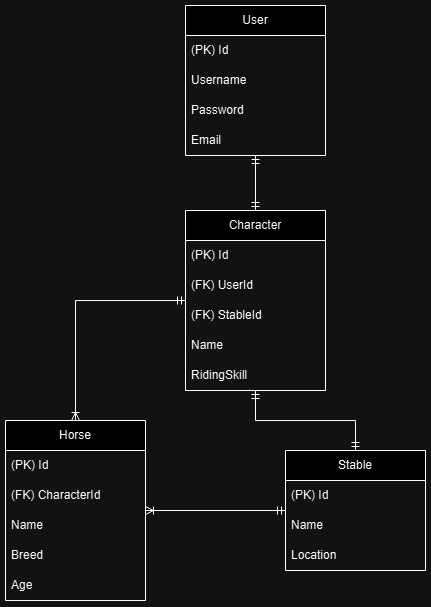

The diagram above was exported from draw.io. Its source (the exported page's mxGraphModel, read from the mxfile embedded in the PNG):
<mxGraphModel dx="580" dy="757" grid="1" gridSize="10" guides="1" tooltips="1" connect="1" arrows="1" fold="1" page="1" pageScale="1" pageWidth="850" pageHeight="1100" math="0" shadow="0">
  <root>
    <mxCell id="0" />
    <mxCell id="1" parent="0" />
    <mxCell id="_MnEuAnLWsu5wiUz2abz-24" style="edgeStyle=orthogonalEdgeStyle;rounded=0;orthogonalLoop=1;jettySize=auto;html=1;startArrow=ERmandOne;startFill=0;endArrow=ERmandOne;endFill=0;" edge="1" parent="1" source="_MnEuAnLWsu5wiUz2abz-2" target="_MnEuAnLWsu5wiUz2abz-14">
      <mxGeometry relative="1" as="geometry" />
    </mxCell>
    <mxCell id="_MnEuAnLWsu5wiUz2abz-2" value="User" style="swimlane;fontStyle=0;childLayout=stackLayout;horizontal=1;startSize=30;horizontalStack=0;resizeParent=1;resizeParentMax=0;resizeLast=0;collapsible=1;marginBottom=0;whiteSpace=wrap;html=1;" vertex="1" parent="1">
      <mxGeometry x="1090" y="105" width="140" height="150" as="geometry" />
    </mxCell>
    <mxCell id="_MnEuAnLWsu5wiUz2abz-3" value="(PK) Id" style="text;strokeColor=none;fillColor=none;align=left;verticalAlign=middle;spacingLeft=4;spacingRight=4;overflow=hidden;points=[[0,0.5],[1,0.5]];portConstraint=eastwest;rotatable=0;whiteSpace=wrap;html=1;" vertex="1" parent="_MnEuAnLWsu5wiUz2abz-2">
      <mxGeometry y="30" width="140" height="30" as="geometry" />
    </mxCell>
    <mxCell id="_MnEuAnLWsu5wiUz2abz-4" value="Username" style="text;strokeColor=none;fillColor=none;align=left;verticalAlign=middle;spacingLeft=4;spacingRight=4;overflow=hidden;points=[[0,0.5],[1,0.5]];portConstraint=eastwest;rotatable=0;whiteSpace=wrap;html=1;" vertex="1" parent="_MnEuAnLWsu5wiUz2abz-2">
      <mxGeometry y="60" width="140" height="30" as="geometry" />
    </mxCell>
    <mxCell id="_MnEuAnLWsu5wiUz2abz-5" value="Password" style="text;strokeColor=none;fillColor=none;align=left;verticalAlign=middle;spacingLeft=4;spacingRight=4;overflow=hidden;points=[[0,0.5],[1,0.5]];portConstraint=eastwest;rotatable=0;whiteSpace=wrap;html=1;" vertex="1" parent="_MnEuAnLWsu5wiUz2abz-2">
      <mxGeometry y="90" width="140" height="30" as="geometry" />
    </mxCell>
    <mxCell id="_MnEuAnLWsu5wiUz2abz-18" value="Email" style="text;strokeColor=none;fillColor=none;align=left;verticalAlign=middle;spacingLeft=4;spacingRight=4;overflow=hidden;points=[[0,0.5],[1,0.5]];portConstraint=eastwest;rotatable=0;whiteSpace=wrap;html=1;" vertex="1" parent="_MnEuAnLWsu5wiUz2abz-2">
      <mxGeometry y="120" width="140" height="30" as="geometry" />
    </mxCell>
    <mxCell id="_MnEuAnLWsu5wiUz2abz-6" value="Stable" style="swimlane;fontStyle=0;childLayout=stackLayout;horizontal=1;startSize=30;horizontalStack=0;resizeParent=1;resizeParentMax=0;resizeLast=0;collapsible=1;marginBottom=0;whiteSpace=wrap;html=1;" vertex="1" parent="1">
      <mxGeometry x="1190" y="550" width="140" height="120" as="geometry" />
    </mxCell>
    <mxCell id="_MnEuAnLWsu5wiUz2abz-7" value="(PK) Id" style="text;strokeColor=none;fillColor=none;align=left;verticalAlign=middle;spacingLeft=4;spacingRight=4;overflow=hidden;points=[[0,0.5],[1,0.5]];portConstraint=eastwest;rotatable=0;whiteSpace=wrap;html=1;" vertex="1" parent="_MnEuAnLWsu5wiUz2abz-6">
      <mxGeometry y="30" width="140" height="30" as="geometry" />
    </mxCell>
    <mxCell id="_MnEuAnLWsu5wiUz2abz-8" value="Name" style="text;strokeColor=none;fillColor=none;align=left;verticalAlign=middle;spacingLeft=4;spacingRight=4;overflow=hidden;points=[[0,0.5],[1,0.5]];portConstraint=eastwest;rotatable=0;whiteSpace=wrap;html=1;" vertex="1" parent="_MnEuAnLWsu5wiUz2abz-6">
      <mxGeometry y="60" width="140" height="30" as="geometry" />
    </mxCell>
    <mxCell id="_MnEuAnLWsu5wiUz2abz-9" value="Location" style="text;strokeColor=none;fillColor=none;align=left;verticalAlign=middle;spacingLeft=4;spacingRight=4;overflow=hidden;points=[[0,0.5],[1,0.5]];portConstraint=eastwest;rotatable=0;whiteSpace=wrap;html=1;" vertex="1" parent="_MnEuAnLWsu5wiUz2abz-6">
      <mxGeometry y="90" width="140" height="30" as="geometry" />
    </mxCell>
    <mxCell id="_MnEuAnLWsu5wiUz2abz-27" style="edgeStyle=orthogonalEdgeStyle;rounded=0;orthogonalLoop=1;jettySize=auto;html=1;startArrow=ERoneToMany;startFill=0;endArrow=ERmandOne;endFill=0;" edge="1" parent="1" source="_MnEuAnLWsu5wiUz2abz-10" target="_MnEuAnLWsu5wiUz2abz-6">
      <mxGeometry relative="1" as="geometry" />
    </mxCell>
    <mxCell id="_MnEuAnLWsu5wiUz2abz-10" value="Horse" style="swimlane;fontStyle=0;childLayout=stackLayout;horizontal=1;startSize=30;horizontalStack=0;resizeParent=1;resizeParentMax=0;resizeLast=0;collapsible=1;marginBottom=0;whiteSpace=wrap;html=1;" vertex="1" parent="1">
      <mxGeometry x="910" y="520" width="140" height="180" as="geometry" />
    </mxCell>
    <mxCell id="_MnEuAnLWsu5wiUz2abz-11" value="(PK) Id" style="text;strokeColor=none;fillColor=none;align=left;verticalAlign=middle;spacingLeft=4;spacingRight=4;overflow=hidden;points=[[0,0.5],[1,0.5]];portConstraint=eastwest;rotatable=0;whiteSpace=wrap;html=1;" vertex="1" parent="_MnEuAnLWsu5wiUz2abz-10">
      <mxGeometry y="30" width="140" height="30" as="geometry" />
    </mxCell>
    <mxCell id="_MnEuAnLWsu5wiUz2abz-22" value="(FK) CharacterId" style="text;strokeColor=none;fillColor=none;align=left;verticalAlign=middle;spacingLeft=4;spacingRight=4;overflow=hidden;points=[[0,0.5],[1,0.5]];portConstraint=eastwest;rotatable=0;whiteSpace=wrap;html=1;" vertex="1" parent="_MnEuAnLWsu5wiUz2abz-10">
      <mxGeometry y="60" width="140" height="30" as="geometry" />
    </mxCell>
    <mxCell id="_MnEuAnLWsu5wiUz2abz-12" value="Name" style="text;strokeColor=none;fillColor=none;align=left;verticalAlign=middle;spacingLeft=4;spacingRight=4;overflow=hidden;points=[[0,0.5],[1,0.5]];portConstraint=eastwest;rotatable=0;whiteSpace=wrap;html=1;" vertex="1" parent="_MnEuAnLWsu5wiUz2abz-10">
      <mxGeometry y="90" width="140" height="30" as="geometry" />
    </mxCell>
    <mxCell id="_MnEuAnLWsu5wiUz2abz-13" value="Breed" style="text;strokeColor=none;fillColor=none;align=left;verticalAlign=middle;spacingLeft=4;spacingRight=4;overflow=hidden;points=[[0,0.5],[1,0.5]];portConstraint=eastwest;rotatable=0;whiteSpace=wrap;html=1;" vertex="1" parent="_MnEuAnLWsu5wiUz2abz-10">
      <mxGeometry y="120" width="140" height="30" as="geometry" />
    </mxCell>
    <mxCell id="_MnEuAnLWsu5wiUz2abz-20" value="Age" style="text;strokeColor=none;fillColor=none;align=left;verticalAlign=middle;spacingLeft=4;spacingRight=4;overflow=hidden;points=[[0,0.5],[1,0.5]];portConstraint=eastwest;rotatable=0;whiteSpace=wrap;html=1;" vertex="1" parent="_MnEuAnLWsu5wiUz2abz-10">
      <mxGeometry y="150" width="140" height="30" as="geometry" />
    </mxCell>
    <mxCell id="_MnEuAnLWsu5wiUz2abz-25" style="edgeStyle=orthogonalEdgeStyle;rounded=0;orthogonalLoop=1;jettySize=auto;html=1;startArrow=ERmandOne;startFill=0;endArrow=ERmandOne;endFill=0;" edge="1" parent="1" source="_MnEuAnLWsu5wiUz2abz-14" target="_MnEuAnLWsu5wiUz2abz-6">
      <mxGeometry relative="1" as="geometry" />
    </mxCell>
    <mxCell id="_MnEuAnLWsu5wiUz2abz-26" style="edgeStyle=orthogonalEdgeStyle;rounded=0;orthogonalLoop=1;jettySize=auto;html=1;startArrow=ERmandOne;startFill=0;endArrow=ERoneToMany;endFill=0;" edge="1" parent="1" source="_MnEuAnLWsu5wiUz2abz-14" target="_MnEuAnLWsu5wiUz2abz-10">
      <mxGeometry relative="1" as="geometry" />
    </mxCell>
    <mxCell id="_MnEuAnLWsu5wiUz2abz-14" value="Character" style="swimlane;fontStyle=0;childLayout=stackLayout;horizontal=1;startSize=30;horizontalStack=0;resizeParent=1;resizeParentMax=0;resizeLast=0;collapsible=1;marginBottom=0;whiteSpace=wrap;html=1;" vertex="1" parent="1">
      <mxGeometry x="1090" y="310" width="140" height="180" as="geometry" />
    </mxCell>
    <mxCell id="_MnEuAnLWsu5wiUz2abz-15" value="(PK) Id" style="text;strokeColor=none;fillColor=none;align=left;verticalAlign=middle;spacingLeft=4;spacingRight=4;overflow=hidden;points=[[0,0.5],[1,0.5]];portConstraint=eastwest;rotatable=0;whiteSpace=wrap;html=1;" vertex="1" parent="_MnEuAnLWsu5wiUz2abz-14">
      <mxGeometry y="30" width="140" height="30" as="geometry" />
    </mxCell>
    <mxCell id="_MnEuAnLWsu5wiUz2abz-17" value="(FK) UserId" style="text;strokeColor=none;fillColor=none;align=left;verticalAlign=middle;spacingLeft=4;spacingRight=4;overflow=hidden;points=[[0,0.5],[1,0.5]];portConstraint=eastwest;rotatable=0;whiteSpace=wrap;html=1;" vertex="1" parent="_MnEuAnLWsu5wiUz2abz-14">
      <mxGeometry y="60" width="140" height="30" as="geometry" />
    </mxCell>
    <mxCell id="_MnEuAnLWsu5wiUz2abz-23" value="(FK) StableId" style="text;strokeColor=none;fillColor=none;align=left;verticalAlign=middle;spacingLeft=4;spacingRight=4;overflow=hidden;points=[[0,0.5],[1,0.5]];portConstraint=eastwest;rotatable=0;whiteSpace=wrap;html=1;" vertex="1" parent="_MnEuAnLWsu5wiUz2abz-14">
      <mxGeometry y="90" width="140" height="30" as="geometry" />
    </mxCell>
    <mxCell id="_MnEuAnLWsu5wiUz2abz-16" value="Name" style="text;strokeColor=none;fillColor=none;align=left;verticalAlign=middle;spacingLeft=4;spacingRight=4;overflow=hidden;points=[[0,0.5],[1,0.5]];portConstraint=eastwest;rotatable=0;whiteSpace=wrap;html=1;" vertex="1" parent="_MnEuAnLWsu5wiUz2abz-14">
      <mxGeometry y="120" width="140" height="30" as="geometry" />
    </mxCell>
    <mxCell id="_MnEuAnLWsu5wiUz2abz-19" value="RidingSkill" style="text;strokeColor=none;fillColor=none;align=left;verticalAlign=middle;spacingLeft=4;spacingRight=4;overflow=hidden;points=[[0,0.5],[1,0.5]];portConstraint=eastwest;rotatable=0;whiteSpace=wrap;html=1;" vertex="1" parent="_MnEuAnLWsu5wiUz2abz-14">
      <mxGeometry y="150" width="140" height="30" as="geometry" />
    </mxCell>
  </root>
</mxGraphModel>